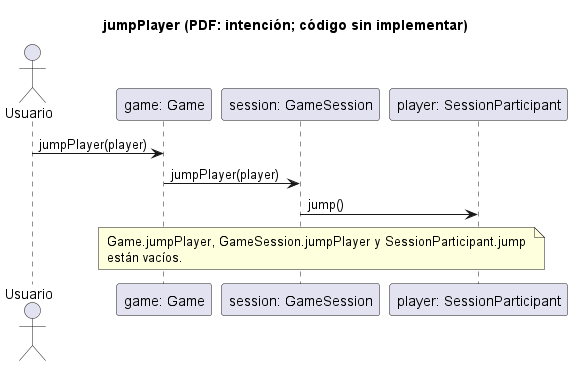

The diagram above was rendered by PlantUML. Its source (embedded in the PNG):
@startuml
title jumpPlayer (PDF: intención; código sin implementar)
actor Usuario
participant "game: Game" as G
participant "session: GameSession" as S
participant "player: SessionParticipant" as P
Usuario -> G: jumpPlayer(player)
G -> S: jumpPlayer(player)
S -> P: jump()
note over G,P
  Game.jumpPlayer, GameSession.jumpPlayer y SessionParticipant.jump
  están vacíos.
end note
@enduml